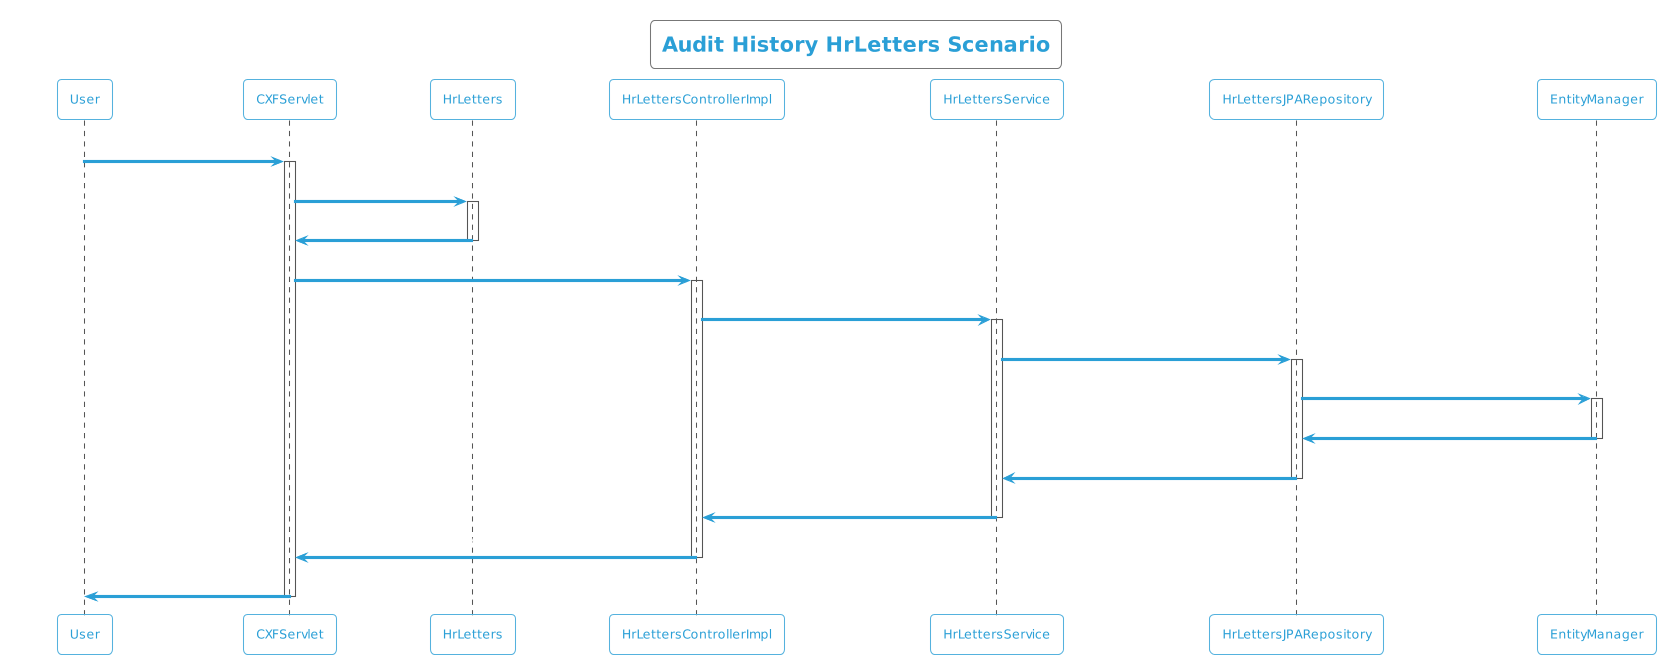

The diagram above was rendered by PlantUML. Its source (embedded in the PNG):
@startuml
!theme cyborg-outline
title Audit History HrLetters Scenario
participant User
User -> CXFServlet: GET, HrLetters
activate CXFServlet
CXFServlet -> HrLetters: << auditHistory >>
activate HrLetters
HrLetters -> CXFServlet: << instance >>
deactivate HrLetters
CXFServlet -> HrLettersControllerImpl: auditHistory(:HrLetters)
activate HrLettersControllerImpl
HrLettersControllerImpl -> HrLettersService: auditHistory(:HrLetters)
activate HrLettersService
HrLettersService -> HrLettersJPARepository: auditHistory(:HrLetters)
activate HrLettersJPARepository
HrLettersJPARepository -> EntityManager: response(:int,Integer,Integer)
activate EntityManager
EntityManager -> HrLettersJPARepository: << persisted HrLettersAuditHistory >>
deactivate EntityManager
HrLettersJPARepository -> HrLettersService: << persisted HrLettersAuditHistory >>
deactivate HrLettersJPARepository
HrLettersService -> HrLettersControllerImpl: << persisted HrLettersAuditHistory >>
deactivate HrLettersService
HrLettersControllerImpl -> CXFServlet: << persisted HrLettersAuditHistory >>
deactivate HrLettersControllerImpl
CXFServlet -> User: marshalled HrLetters XML
deactivate CXFServlet
@enduml